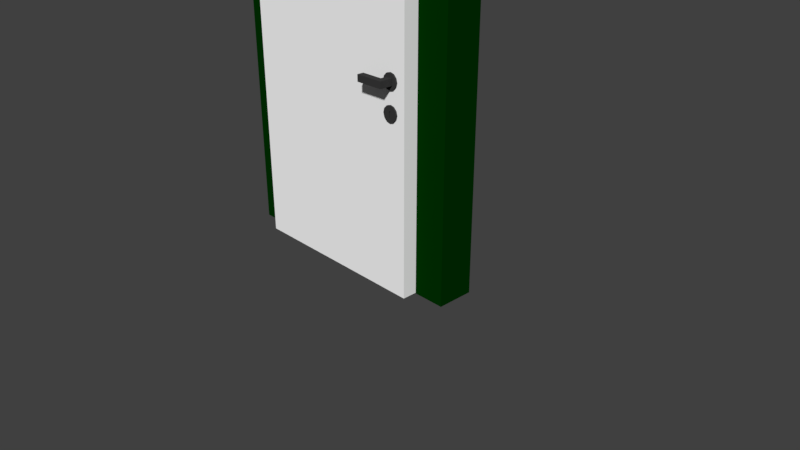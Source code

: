 # Source: portasingola.blend  (saved by Blender 2.78.0; exported with 4.5.12 LTS)
import bpy
from mathutils import Matrix  # noqa: F401  (used for matrix-valued properties, if any)

bpy.ops.wm.read_factory_settings(use_empty=True)
scene = bpy.context.scene
scene.name = 'Scene'

# ---- collections
col_collection_1 = bpy.data.collections.new('Collection 1'); scene.collection.children.link(col_collection_1)
col_collection_5 = bpy.data.collections.new('Collection 5'); scene.collection.children.link(col_collection_5)

# ---- materials (node trees are filled in below, after node groups)
mat_material_002 = bpy.data.materials.new('Material.002')
mat_material_002.alpha_threshold = 0.0
mat_material_002.use_transparent_shadow = False
mat_material_002.diffuse_color = (1.0, 1.0, 1.0, 1.0)
mat_material_002.roughness = 0.5
mat_material_002.specular_intensity = 0.0
mat_material_001 = bpy.data.materials.new('Material.001')
mat_material_001.alpha_threshold = 0.0
mat_material_001.use_transparent_shadow = False
mat_material_001.diffuse_color = (0.04203, 0.04203, 0.04203, 1.0)
mat_material_001.roughness = 0.5
mat_material_001.specular_intensity = 0.0
mat_material_005 = bpy.data.materials.new('Material.005')
mat_material_005.alpha_threshold = 0.0
mat_material_005.use_transparent_shadow = False
mat_material_005.diffuse_color = (0.0, 0.03106, 0.0005514, 1.0)
mat_material_005.roughness = 0.5
mat_material_005.specular_intensity = 0.0
mat_material_000 = bpy.data.materials.new('Material.000')
mat_material_000.alpha_threshold = 0.0
mat_material_000.use_transparent_shadow = False
mat_material_000.diffuse_color = (0.04203, 0.04203, 0.04203, 1.0)
mat_material_000.roughness = 0.5
mat_material_000.specular_intensity = 0.0

# ---- material node trees

# ---- world
world_world = bpy.data.worlds.new('World'); scene.world = world_world
world_world.color = (0.05088, 0.05088, 0.05088)
world_world.use_sun_shadow = False
world_world.sun_shadow_jitter_overblur = 0.0
world_world.cycles.sampling_method = 'MANUAL'

# ---- cameras
cam_camera = bpy.data.cameras.new('Camera')
cam_camera.clip_end = 100.0
cam_camera.lens = 35.0
cam_camera.sensor_width = 32.0
cam_camera.sensor_height = 18.0
cam_camera.ortho_scale = 7.314
cam_camera.dof.focus_distance = 0.0
cam_camera.dof.aperture_fstop = 128.0

# ---- meshes
me_cylinder_007 = bpy.data.meshes.new('Cylinder.007')
me_cylinder_007.from_pydata([(9.298e-06, -0.09683, -2.872), (9.298e-06, 0.1432, -2.872), (9.298e-06, 0.1432, 2.759), (9.298e-06, -0.09683, 2.759), (9.298e-06, -0.09683, 2.759), (9.298e-06, -0.09683, -2.872), (9.298e-06, 0.1432, 2.759), (9.298e-06, 0.1432, -2.872), (2.528, -0.09683, -2.872), (2.528, 0.1432, -2.872), (2.528, 0.1432, 2.759), (2.528, -0.09683, 2.759), (2.323, -0.1186, -0.5443), (2.323, -0.09861, -0.5443), (2.373, -0.1186, -0.5577), (2.373, -0.09861, -0.5577), (2.409, -0.1186, -0.5943), (2.409, -0.09861, -0.5943), (2.423, -0.1186, -0.6443), (2.423, -0.09861, -0.6443), (2.409, -0.1186, -0.6943), (2.409, -0.09861, -0.6943), (2.373, -0.1186, -0.7309), (2.373, -0.09861, -0.7309), (2.323, -0.1186, -0.7443), (2.323, -0.09861, -0.7443), (2.273, -0.1186, -0.7309), (2.273, -0.09861, -0.7309), (2.236, -0.1186, -0.6943), (2.236, -0.09861, -0.6943), (2.223, -0.1186, -0.6443), (2.223, -0.09861, -0.6443), (2.236, -0.1186, -0.5943), (2.236, -0.09861, -0.5943), (2.273, -0.1186, -0.5577), (2.273, -0.09861, -0.5577), (2.323, -0.1186, -0.6096), (2.332, -0.1186, -0.6156), (2.335, -0.1186, -0.634), (2.336, -0.1186, -0.6648), (2.335, -0.1186, -0.6899), (2.33, -0.1186, -0.7082), (2.323, -0.1186, -0.7117), (2.315, -0.1186, -0.7082), (2.31, -0.1186, -0.6899), (2.31, -0.1186, -0.6648), (2.31, -0.1186, -0.634), (2.313, -0.1186, -0.6156), (2.323, -0.1051, -0.6096), (2.332, -0.1051, -0.6156), (2.335, -0.1051, -0.634), (2.336, -0.1051, -0.6648), (2.335, -0.1051, -0.6899), (2.33, -0.1051, -0.7082), (2.323, -0.1051, -0.7117), (2.315, -0.1051, -0.7082), (2.31, -0.1051, -0.6899), (2.31, -0.1051, -0.6648), (2.31, -0.1051, -0.634), (2.313, -0.1051, -0.6156), (2.323, -0.1186, -0.1813), (2.323, -0.09861, -0.1813), (2.373, -0.1186, -0.1947), (2.373, -0.09861, -0.1947), (2.409, -0.1186, -0.2313), (2.409, -0.09861, -0.2313), (2.423, -0.1186, -0.2813), (2.423, -0.09861, -0.2813), (2.409, -0.1186, -0.3313), (2.409, -0.09861, -0.3313), (2.373, -0.1186, -0.3679), (2.373, -0.09861, -0.3679), (2.323, -0.1186, -0.3813), (2.323, -0.09861, -0.3813), (2.273, -0.1186, -0.3679), (2.273, -0.09861, -0.3679), (2.236, -0.1186, -0.3313), (2.236, -0.09861, -0.3313), (2.223, -0.1186, -0.2813), (2.223, -0.09861, -0.2813), (2.236, -0.1186, -0.2313), (2.236, -0.09861, -0.2313), (2.273, -0.1186, -0.1947), (2.273, -0.09861, -0.1947), (2.323, 0.1692, -0.5443), (2.323, 0.1492, -0.5443), (2.373, 0.1692, -0.5577), (2.373, 0.1492, -0.5577), (2.409, 0.1692, -0.5943), (2.409, 0.1492, -0.5943), (2.423, 0.1692, -0.6443), (2.423, 0.1492, -0.6443), (2.409, 0.1692, -0.6943), (2.409, 0.1492, -0.6943), (2.373, 0.1692, -0.7309), (2.373, 0.1492, -0.7309), (2.323, 0.1692, -0.7443), (2.323, 0.1492, -0.7443), (2.273, 0.1692, -0.7309), (2.273, 0.1492, -0.7309), (2.236, 0.1692, -0.6943), (2.236, 0.1492, -0.6943), (2.223, 0.1692, -0.6443), (2.223, 0.1492, -0.6443), (2.236, 0.1692, -0.5943), (2.236, 0.1492, -0.5943), (2.273, 0.1692, -0.5577), (2.273, 0.1492, -0.5577), (2.323, 0.1692, -0.6096), (2.332, 0.1692, -0.6156), (2.335, 0.1692, -0.634), (2.336, 0.1692, -0.6648), (2.335, 0.1692, -0.6899), (2.33, 0.1692, -0.7082), (2.323, 0.1692, -0.7117), (2.315, 0.1692, -0.7082), (2.31, 0.1692, -0.6899), (2.31, 0.1692, -0.6648), (2.31, 0.1692, -0.634), (2.313, 0.1692, -0.6156), (2.323, 0.1557, -0.6096), (2.332, 0.1557, -0.6156), (2.335, 0.1557, -0.634), (2.336, 0.1557, -0.6648), (2.335, 0.1557, -0.6899), (2.33, 0.1557, -0.7082), (2.323, 0.1557, -0.7117), (2.315, 0.1557, -0.7082), (2.31, 0.1557, -0.6899), (2.31, 0.1557, -0.6648), (2.31, 0.1557, -0.634), (2.313, 0.1557, -0.6156), (2.323, 0.1692, -0.1813), (2.323, 0.1492, -0.1813), (2.373, 0.1692, -0.1947), (2.373, 0.1492, -0.1947), (2.409, 0.1692, -0.2313), (2.409, 0.1492, -0.2313), (2.423, 0.1692, -0.2813), (2.423, 0.1492, -0.2813), (2.409, 0.1692, -0.3313), (2.409, 0.1492, -0.3313), (2.373, 0.1692, -0.3679), (2.373, 0.1492, -0.3679), (2.323, 0.1692, -0.3813), (2.323, 0.1492, -0.3813), (2.273, 0.1692, -0.3679), (2.273, 0.1492, -0.3679), (2.236, 0.1692, -0.3313), (2.236, 0.1492, -0.3313), (2.223, 0.1692, -0.2813), (2.223, 0.1492, -0.2813), (2.236, 0.1692, -0.2313), (2.236, 0.1492, -0.2313), (2.273, 0.1692, -0.1947), (2.273, 0.1492, -0.1947)], [], [(8, 11, 3, 0), (9, 8, 0, 1), (7, 5, 4, 6), (9, 1, 6, 7, 2, 10), (2, 3, 11, 10), (12, 14, 15, 13), (14, 16, 17, 15), (16, 18, 19, 17), (18, 20, 21, 19), (20, 22, 23, 21), (22, 24, 25, 23), (24, 26, 27, 25), (26, 28, 29, 27), (28, 30, 31, 29), (30, 32, 33, 31), (15, 17, 19, 21, 23, 25, 27, 29, 31, 33, 35, 13), (32, 34, 35, 33), (34, 12, 13, 35), (20, 40, 41, 22), (47, 59, 48, 36), (18, 39, 40, 20), (34, 47, 36, 12), (12, 36, 37, 14), (16, 38, 39, 18), (32, 46, 47, 34), (14, 37, 38, 16), (30, 45, 46, 32), (28, 44, 45, 30), (26, 43, 44, 28), (24, 42, 43, 26), (22, 41, 42, 24), (48, 59, 58, 57, 56, 55, 54, 53, 52, 51, 50, 49), (37, 49, 50, 38), (44, 56, 57, 45), (41, 53, 54, 42), (38, 50, 51, 39), (45, 57, 58, 46), (42, 54, 55, 43), (39, 51, 52, 40), (46, 58, 59, 47), (36, 48, 49, 37), (43, 55, 56, 44), (40, 52, 53, 41), (60, 62, 63, 61), (62, 64, 65, 63), (64, 66, 67, 65), (66, 68, 69, 67), (68, 70, 71, 69), (70, 72, 73, 71), (72, 74, 75, 73), (74, 76, 77, 75), (76, 78, 79, 77), (78, 80, 81, 79), (63, 65, 67, 69, 71, 73, 75, 77, 79, 81, 83, 61), (80, 82, 83, 81), (82, 60, 61, 83), (60, 82, 80, 78, 76, 74, 72, 70, 68, 66, 64, 62), (84, 85, 87, 86), (86, 87, 89, 88), (88, 89, 91, 90), (90, 91, 93, 92), (92, 93, 95, 94), (94, 95, 97, 96), (96, 97, 99, 98), (98, 99, 101, 100), (100, 101, 103, 102), (102, 103, 105, 104), (87, 85, 107, 105, 103, 101, 99, 97, 95, 93, 91, 89), (104, 105, 107, 106), (106, 107, 85, 84), (92, 94, 113, 112), (119, 108, 120, 131), (90, 92, 112, 111), (106, 84, 108, 119), (84, 86, 109, 108), (88, 90, 111, 110), (104, 106, 119, 118), (86, 88, 110, 109), (102, 104, 118, 117), (100, 102, 117, 116), (98, 100, 116, 115), (96, 98, 115, 114), (94, 96, 114, 113), (120, 121, 122, 123, 124, 125, 126, 127, 128, 129, 130, 131), (109, 110, 122, 121), (116, 117, 129, 128), (113, 114, 126, 125), (110, 111, 123, 122), (117, 118, 130, 129), (114, 115, 127, 126), (111, 112, 124, 123), (118, 119, 131, 130), (108, 109, 121, 120), (115, 116, 128, 127), (112, 113, 125, 124), (132, 133, 135, 134), (134, 135, 137, 136), (136, 137, 139, 138), (138, 139, 141, 140), (140, 141, 143, 142), (142, 143, 145, 144), (144, 145, 147, 146), (146, 147, 149, 148), (148, 149, 151, 150), (150, 151, 153, 152), (135, 133, 155, 153, 151, 149, 147, 145, 143, 141, 139, 137), (152, 153, 155, 154), (154, 155, 133, 132), (132, 134, 136, 138, 140, 142, 144, 146, 148, 150, 152, 154), (10, 11, 8, 9)])
me_cylinder_007.polygons.foreach_set('material_index', [0, 0, 0, 0, 0, 1, 1, 1, 1, 1, 1, 1, 1, 1, 1, 1, 1, 1, 1, 1, 1, 1, 1, 1, 1, 1, 1, 1, 1, 1, 1, 1, 1, 1, 1, 1, 1, 1, 1, 1, 1, 1, 1, 1, 1, 1, 1, 1, 1, 1, 1, 1, 1, 1, 1, 1, 1, 1, 1, 1, 1, 1, 1, 1, 1, 1, 1, 1, 1, 1, 1, 1, 1, 1, 1, 1, 1, 1, 1, 1, 1, 1, 1, 1, 1, 1, 1, 1, 1, 1, 1, 1, 1, 1, 1, 1, 1, 1, 1, 1, 1, 1, 1, 1, 1, 1, 1, 1, 1, 0])
_uv = me_cylinder_007.uv_layers.new(name='UVMap')
_uv.uv.foreach_set('vector', [0.0, 0.0, 0.0, 1.0, 1.0, 1.0, 1.0, 0.0, 0.0, 0.0, 0.0, 1.0, 1.0, 1.0, 1.0, 0.0, 0.0, 0.0, 0.0, 1.0, 1.0, 1.0, 1.0, 0.0, 0.5, 1.0, 0.06699, 0.75, 0.06699, 0.25, 0.5, 0.0, 0.933, 0.25, 0.933, 0.75, 0.0, 0.0, 0.0, 1.0, 1.0, 1.0, 1.0, 0.0, 0.0, 0.0, 0.0, 1.0, 1.0, 1.0, 1.0, 0.0, 0.0, 0.0, 0.0, 1.0, 1.0, 1.0, 1.0, 0.0, 0.0, 0.0, 0.0, 1.0, 1.0, 1.0, 1.0, 0.0, 0.0, 0.0, 0.0, 1.0, 1.0, 1.0, 1.0, 0.0, 0.0, 0.0, 0.0, 1.0, 1.0, 1.0, 1.0, 0.0, 0.0, 0.0, 0.0, 1.0, 1.0, 1.0, 1.0, 0.0, 0.0, 0.0, 0.0, 1.0, 1.0, 1.0, 1.0, 0.0, 0.0, 0.0, 0.0, 1.0, 1.0, 1.0, 1.0, 0.0, 0.0, 0.0, 0.0, 1.0, 1.0, 1.0, 1.0, 0.0, 0.0, 0.0, 0.0, 1.0, 1.0, 1.0, 1.0, 0.0, 0.5, 1.0, 0.25, 0.933, 0.06699, 0.75, 0.0, 0.5, 0.06699, 0.25, 0.25, 0.06699, 0.5, 0.0, 0.75, 0.06699, 0.933, 0.25, 1.0, 0.5, 0.933, 0.75, 0.75, 0.933, 0.0, 0.0, 0.0, 1.0, 1.0, 1.0, 1.0, 0.0, 0.0, 0.0, 0.0, 1.0, 1.0, 1.0, 1.0, 0.0, 0.0, 0.0, 0.0, 1.0, 1.0, 1.0, 1.0, 0.0, 0.0, 0.0, 0.0, 1.0, 1.0, 1.0, 1.0, 0.0, 0.0, 0.0, 0.0, 1.0, 1.0, 1.0, 1.0, 0.0, 0.0, 0.0, 0.0, 1.0, 1.0, 1.0, 1.0, 0.0, 0.0, 0.0, 0.0, 1.0, 1.0, 1.0, 1.0, 0.0, 0.0, 0.0, 0.0, 1.0, 1.0, 1.0, 1.0, 0.0, 0.0, 0.0, 0.0, 1.0, 1.0, 1.0, 1.0, 0.0, 0.0, 0.0, 0.0, 1.0, 1.0, 1.0, 1.0, 0.0, 0.0, 0.0, 0.0, 1.0, 1.0, 1.0, 1.0, 0.0, 0.0, 0.0, 0.0, 1.0, 1.0, 1.0, 1.0, 0.0, 0.0, 0.0, 0.0, 1.0, 1.0, 1.0, 1.0, 0.0, 0.0, 0.0, 0.0, 1.0, 1.0, 1.0, 1.0, 0.0, 0.0, 0.0, 0.0, 1.0, 1.0, 1.0, 1.0, 0.0, 0.5, 1.0, 0.25, 0.933, 0.06699, 0.75, 0.0, 0.5, 0.06699, 0.25, 0.25, 0.06699, 0.5, 0.0, 0.75, 0.06699, 0.933, 0.25, 1.0, 0.5, 0.933, 0.75, 0.75, 0.933, 0.0, 0.0, 0.0, 1.0, 1.0, 1.0, 1.0, 0.0, 0.0, 0.0, 0.0, 1.0, 1.0, 1.0, 1.0, 0.0, 0.0, 0.0, 0.0, 1.0, 1.0, 1.0, 1.0, 0.0, 0.0, 0.0, 0.0, 1.0, 1.0, 1.0, 1.0, 0.0, 0.0, 0.0, 0.0, 1.0, 1.0, 1.0, 1.0, 0.0, 0.0, 0.0, 0.0, 1.0, 1.0, 1.0, 1.0, 0.0, 0.0, 0.0, 0.0, 1.0, 1.0, 1.0, 1.0, 0.0, 0.0, 0.0, 0.0, 1.0, 1.0, 1.0, 1.0, 0.0, 0.0, 0.0, 0.0, 1.0, 1.0, 1.0, 1.0, 0.0, 0.0, 0.0, 0.0, 1.0, 1.0, 1.0, 1.0, 0.0, 0.0, 0.0, 0.0, 1.0, 1.0, 1.0, 1.0, 0.0, 0.0, 0.0, 0.0, 1.0, 1.0, 1.0, 1.0, 0.0, 0.0, 0.0, 0.0, 1.0, 1.0, 1.0, 1.0, 0.0, 0.0, 0.0, 0.0, 1.0, 1.0, 1.0, 1.0, 0.0, 0.0, 0.0, 0.0, 1.0, 1.0, 1.0, 1.0, 0.0, 0.0, 0.0, 0.0, 1.0, 1.0, 1.0, 1.0, 0.0, 0.0, 0.0, 0.0, 1.0, 1.0, 1.0, 1.0, 0.0, 0.0, 0.0, 0.0, 1.0, 1.0, 1.0, 1.0, 0.0, 0.0, 0.0, 0.0, 1.0, 1.0, 1.0, 1.0, 0.0, 0.0, 0.0, 0.0, 1.0, 1.0, 1.0, 1.0, 0.0, 0.0, 0.0, 0.0, 1.0, 1.0, 1.0, 1.0, 0.0, 0.5, 1.0, 0.25, 0.933, 0.06699, 0.75, 0.0, 0.5, 0.06699, 0.25, 0.25, 0.06699, 0.5, 0.0, 0.75, 0.06699, 0.933, 0.25, 1.0, 0.5, 0.933, 0.75, 0.75, 0.933, 0.0, 0.0, 0.0, 1.0, 1.0, 1.0, 1.0, 0.0, 0.0, 0.0, 0.0, 1.0, 1.0, 1.0, 1.0, 0.0, 0.5, 1.0, 0.25, 0.933, 0.06699, 0.75, 0.0, 0.5, 0.06699, 0.25, 0.25, 0.06699, 0.5, 0.0, 0.75, 0.06699, 0.933, 0.25, 1.0, 0.5, 0.933, 0.75, 0.75, 0.933, 0.0, 0.0, 1.0, 0.0, 1.0, 1.0, 0.0, 1.0, 0.0, 0.0, 1.0, 0.0, 1.0, 1.0, 0.0, 1.0, 0.0, 0.0, 1.0, 0.0, 1.0, 1.0, 0.0, 1.0, 0.0, 0.0, 1.0, 0.0, 1.0, 1.0, 0.0, 1.0, 0.0, 0.0, 1.0, 0.0, 1.0, 1.0, 0.0, 1.0, 0.0, 0.0, 1.0, 0.0, 1.0, 1.0, 0.0, 1.0, 0.0, 0.0, 1.0, 0.0, 1.0, 1.0, 0.0, 1.0, 0.0, 0.0, 1.0, 0.0, 1.0, 1.0, 0.0, 1.0, 0.0, 0.0, 1.0, 0.0, 1.0, 1.0, 0.0, 1.0, 0.0, 0.0, 1.0, 0.0, 1.0, 1.0, 0.0, 1.0, 0.5, 1.0, 0.75, 0.933, 0.933, 0.75, 1.0, 0.5, 0.933, 0.25, 0.75, 0.06699, 0.5, 0.0, 0.25, 0.06699, 0.06699, 0.25, 0.0, 0.5, 0.06699, 0.75, 0.25, 0.933, 0.0, 0.0, 1.0, 0.0, 1.0, 1.0, 0.0, 1.0, 0.0, 0.0, 1.0, 0.0, 1.0, 1.0, 0.0, 1.0, 0.0, 0.0, 1.0, 0.0, 1.0, 1.0, 0.0, 1.0, 0.0, 0.0, 1.0, 0.0, 1.0, 1.0, 0.0, 1.0, 0.0, 0.0, 1.0, 0.0, 1.0, 1.0, 0.0, 1.0, 0.0, 0.0, 1.0, 0.0, 1.0, 1.0, 0.0, 1.0, 0.0, 0.0, 1.0, 0.0, 1.0, 1.0, 0.0, 1.0, 0.0, 0.0, 1.0, 0.0, 1.0, 1.0, 0.0, 1.0, 0.0, 0.0, 1.0, 0.0, 1.0, 1.0, 0.0, 1.0, 0.0, 0.0, 1.0, 0.0, 1.0, 1.0, 0.0, 1.0, 0.0, 0.0, 1.0, 0.0, 1.0, 1.0, 0.0, 1.0, 0.0, 0.0, 1.0, 0.0, 1.0, 1.0, 0.0, 1.0, 0.0, 0.0, 1.0, 0.0, 1.0, 1.0, 0.0, 1.0, 0.0, 0.0, 1.0, 0.0, 1.0, 1.0, 0.0, 1.0, 0.0, 0.0, 1.0, 0.0, 1.0, 1.0, 0.0, 1.0, 0.5, 1.0, 0.75, 0.933, 0.933, 0.75, 1.0, 0.5, 0.933, 0.25, 0.75, 0.06699, 0.5, 0.0, 0.25, 0.06699, 0.06699, 0.25, 0.0, 0.5, 0.06699, 0.75, 0.25, 0.933, 0.0, 0.0, 1.0, 0.0, 1.0, 1.0, 0.0, 1.0, 0.0, 0.0, 1.0, 0.0, 1.0, 1.0, 0.0, 1.0, 0.0, 0.0, 1.0, 0.0, 1.0, 1.0, 0.0, 1.0, 0.0, 0.0, 1.0, 0.0, 1.0, 1.0, 0.0, 1.0, 0.0, 0.0, 1.0, 0.0, 1.0, 1.0, 0.0, 1.0, 0.0, 0.0, 1.0, 0.0, 1.0, 1.0, 0.0, 1.0, 0.0, 0.0, 1.0, 0.0, 1.0, 1.0, 0.0, 1.0, 0.0, 0.0, 1.0, 0.0, 1.0, 1.0, 0.0, 1.0, 0.0, 0.0, 1.0, 0.0, 1.0, 1.0, 0.0, 1.0, 0.0, 0.0, 1.0, 0.0, 1.0, 1.0, 0.0, 1.0, 0.0, 0.0, 1.0, 0.0, 1.0, 1.0, 0.0, 1.0, 0.0, 0.0, 1.0, 0.0, 1.0, 1.0, 0.0, 1.0, 0.0, 0.0, 1.0, 0.0, 1.0, 1.0, 0.0, 1.0, 0.0, 0.0, 1.0, 0.0, 1.0, 1.0, 0.0, 1.0, 0.0, 0.0, 1.0, 0.0, 1.0, 1.0, 0.0, 1.0, 0.0, 0.0, 1.0, 0.0, 1.0, 1.0, 0.0, 1.0, 0.0, 0.0, 1.0, 0.0, 1.0, 1.0, 0.0, 1.0, 0.0, 0.0, 1.0, 0.0, 1.0, 1.0, 0.0, 1.0, 0.0, 0.0, 1.0, 0.0, 1.0, 1.0, 0.0, 1.0, 0.0, 0.0, 1.0, 0.0, 1.0, 1.0, 0.0, 1.0, 0.0, 0.0, 1.0, 0.0, 1.0, 1.0, 0.0, 1.0, 0.5, 1.0, 0.75, 0.933, 0.933, 0.75, 1.0, 0.5, 0.933, 0.25, 0.75, 0.06699, 0.5, 0.0, 0.25, 0.06699, 0.06699, 0.25, 0.0, 0.5, 0.06699, 0.75, 0.25, 0.933, 0.0, 0.0, 1.0, 0.0, 1.0, 1.0, 0.0, 1.0, 0.0, 0.0, 1.0, 0.0, 1.0, 1.0, 0.0, 1.0, 0.5, 1.0, 0.75, 0.933, 0.933, 0.75, 1.0, 0.5, 0.933, 0.25, 0.75, 0.06699, 0.5, 0.0, 0.25, 0.06699, 0.06699, 0.25, 0.0, 0.5, 0.06699, 0.75, 0.25, 0.933, 1.0, 0.0, 1.0, 1.0, 0.0, 0.0, 0.0, 0.0])
me_cylinder_007.materials.append(mat_material_002)
me_cylinder_007.materials.append(mat_material_001)
me_cylinder_007.use_remesh_preserve_volume = False
me_cylinder_007.use_remesh_preserve_attributes = False
me_cylinder_007.use_mirror_vertex_groups = False
me_cylinder_007.update()
me_cube = bpy.data.meshes.new('Cube')
me_cube.from_pydata([(-2.423, -0.2442, -0.008843), (-2.423, -0.2442, 5.991), (-2.423, 0.2358, -0.008843), (-2.423, 0.2358, 5.991), (1.977, -0.2442, -0.008843), (1.977, -0.2442, 5.991), (1.977, 0.2358, -0.008843), (1.977, 0.2358, 5.991), (-1.983, -0.4842, -0.008843), (1.537, 0.2358, 5.991), (1.537, -0.2442, -0.008843), (1.537, 0.2358, -0.008843), (1.537, -0.2442, 5.991), (-1.983, 0.2358, -0.008843), (-1.983, -0.2442, 5.991), (-1.983, 0.2358, 5.991), (-1.983, -0.2442, -0.008843), (-2.423, -0.2442, 5.622), (-2.423, 0.2358, 5.622), (1.977, 0.2358, 5.622), (1.977, -0.2442, 5.622), (1.537, -0.2442, 5.622), (1.537, 0.2358, 5.622), (-1.983, 0.2358, 5.622), (-1.983, -0.2442, 5.622), (-1.983, -0.4842, 5.622), (-1.983, -0.4842, 5.622), (-1.983, -0.4842, -0.008843), (-1.983, -0.2442, 5.622), (-1.983, -0.2442, -0.008843), (1.977, 0.2358, 5.622), (1.977, 0.2358, -0.008843), (1.977, -0.2442, -0.008843), (1.977, -0.2442, 5.622), (2.116, 0.2358, 5.991), (2.116, -0.2442, 5.991), (2.116, 0.2358, 5.622), (2.116, -0.2442, 5.622), (2.116, 0.2358, 5.622), (2.116, 0.2358, -0.008843), (2.116, -0.2442, -0.008843), (2.116, -0.2442, 5.622), (-2.423, 0.2358, -0.008843), (-2.423, -0.2442, -0.008843), (-2.423, -0.2442, 5.622), (-2.423, -0.2442, 5.991), (-2.423, 0.2358, 5.991), (-2.423, 0.2358, 5.622), (-2.562, 0.2358, -0.008843), (-2.562, -0.2442, -0.008843), (-2.562, -0.2442, 5.622), (-2.562, -0.2442, 5.991), (-2.562, 0.2358, 5.991), (-2.562, 0.2358, 5.622)], [(25, 26), (27, 8)], [(18, 2, 42, 47), (22, 9, 7, 19), (32, 31, 39, 40), (24, 14, 1, 17), (11, 6, 4, 10), (15, 3, 1, 14), (11, 13, 16, 10), (20, 5, 12, 21), (7, 9, 12, 5), (16, 24, 28, 29), (18, 3, 15, 23), (2, 13, 16, 0), (2, 18, 23, 13), (4, 20, 21, 10), (16, 24, 17, 0), (6, 19, 30, 31), (11, 22, 19, 6), (3, 18, 47, 46), (12, 9, 15, 14), (22, 23, 15, 9), (21, 12, 14, 24), (11, 10, 21, 22), (23, 22, 21, 24), (16, 13, 23, 24), (30, 33, 41, 38), (19, 20, 33, 30), (20, 4, 32, 33), (4, 6, 31, 32), (36, 34, 35, 37), (39, 38, 41, 40), (7, 5, 35, 34), (19, 7, 34, 36), (20, 19, 36, 37), (33, 32, 40, 41), (31, 30, 38, 39), (5, 20, 37, 35), (47, 42, 48, 53), (46, 47, 53, 52), (17, 1, 45, 44), (0, 17, 44, 43), (1, 3, 46, 45), (2, 0, 43, 42), (50, 51, 52, 53), (49, 50, 53, 48), (44, 45, 51, 50), (43, 44, 50, 49), (45, 46, 52, 51), (42, 43, 49, 48)])
me_cube.polygons.foreach_set('material_index', [0, 0, 0, 0, 0, 0, 1, 0, 0, 0, 0, 0, 0, 0, 0, 0, 0, 0, 0, 0, 0, 0, 0, 0, 0, 0, 0, 0, 0, 0, 0, 0, 0, 0, 0, 0, 0, 0, 0, 0, 0, 0, 0, 0, 0, 0, 0, 0])
_uv = me_cube.uv_layers.new(name='UVMap')
_uv.uv.foreach_set('vector', [1.0, 0.0, 0.0, 0.0, 0.0, 0.0, 1.0, 0.0, 0.0, 0.0, 1.0, 0.0, 1.0, 1.0, 0.0, 1.0, 1.0, 1.0, 1.0, 0.0, 1.0, 0.0, 1.0, 1.0, 0.0, 0.0, 1.0, 0.0, 1.0, 1.0, 0.0, 1.0, 0.0, 0.0, 1.0, 0.0, 1.0, 1.0, 0.0, 1.0, 0.0, 0.0, 1.0, 0.0, 1.0, 1.0, 0.0, 1.0, 0.0, 0.0, 1.0, 0.0, 1.0, 1.0, 0.0, 1.0, 0.0, 0.0, 1.0, 0.0, 1.0, 1.0, 0.0, 1.0, 0.0, 0.0, 1.0, 0.0, 1.0, 1.0, 0.0, 1.0, 0.0, 0.0, 1.0, 0.0, 1.0, 1.0, 0.0, 1.0, 0.0, 0.0, 1.0, 0.0, 1.0, 1.0, 0.0, 1.0, 0.0, 0.0, 1.0, 0.0, 1.0, 1.0, 0.0, 1.0, 0.0, 0.0, 1.0, 0.0, 1.0, 1.0, 0.0, 1.0, 0.0, 0.0, 1.0, 0.0, 1.0, 1.0, 0.0, 1.0, 0.0, 0.0, 1.0, 0.0, 1.0, 1.0, 0.0, 1.0, 0.0, 1.0, 1.0, 1.0, 1.0, 1.0, 0.0, 1.0, 0.0, 0.0, 1.0, 0.0, 1.0, 1.0, 0.0, 1.0, 1.0, 0.0, 0.0, 0.0, 0.0, 0.0, 1.0, 0.0, 0.0, 0.0, 1.0, 0.0, 1.0, 1.0, 0.0, 1.0, 0.0, 0.0, 1.0, 0.0, 1.0, 1.0, 0.0, 1.0, 0.0, 0.0, 1.0, 0.0, 1.0, 1.0, 0.0, 1.0, 0.0, 0.0, 1.0, 0.0, 1.0, 1.0, 0.0, 1.0, 0.0, 0.0, 1.0, 0.0, 1.0, 1.0, 0.0, 1.0, 0.0, 0.0, 1.0, 0.0, 1.0, 1.0, 0.0, 1.0, 0.0, 0.0, 0.0, 1.0, 0.0, 1.0, 0.0, 0.0, 0.0, 0.0, 0.0, 1.0, 0.0, 1.0, 0.0, 0.0, 1.0, 0.0, 0.0, 0.0, 0.0, 0.0, 1.0, 0.0, 1.0, 1.0, 1.0, 0.0, 1.0, 0.0, 1.0, 1.0, 0.0, 0.0, 1.0, 0.0, 1.0, 1.0, 0.0, 1.0, 0.0, 0.0, 1.0, 0.0, 1.0, 1.0, 0.0, 1.0, 0.0, 0.0, 0.0, 1.0, 0.0, 1.0, 0.0, 0.0, 0.0, 1.0, 1.0, 1.0, 1.0, 1.0, 0.0, 1.0, 0.0, 1.0, 0.0, 0.0, 0.0, 0.0, 0.0, 1.0, 1.0, 0.0, 0.0, 0.0, 0.0, 0.0, 1.0, 0.0, 0.0, 1.0, 1.0, 1.0, 1.0, 1.0, 0.0, 1.0, 1.0, 0.0, 0.0, 0.0, 0.0, 0.0, 1.0, 0.0, 1.0, 0.0, 0.0, 0.0, 0.0, 0.0, 1.0, 0.0, 1.0, 0.0, 0.0, 0.0, 0.0, 0.0, 1.0, 0.0, 0.0, 1.0, 1.0, 1.0, 1.0, 1.0, 0.0, 1.0, 0.0, 1.0, 1.0, 1.0, 1.0, 1.0, 0.0, 1.0, 1.0, 1.0, 1.0, 0.0, 1.0, 0.0, 1.0, 1.0, 0.0, 0.0, 0.0, 1.0, 0.0, 1.0, 0.0, 0.0, 0.0, 0.0, 1.0, 0.0, 1.0, 1.0, 0.0, 1.0, 0.0, 0.0, 1.0, 0.0, 1.0, 1.0, 0.0, 1.0, 0.0, 1.0, 1.0, 1.0, 1.0, 1.0, 0.0, 1.0, 0.0, 1.0, 1.0, 1.0, 1.0, 1.0, 0.0, 1.0, 1.0, 1.0, 1.0, 0.0, 1.0, 0.0, 1.0, 1.0, 0.0, 0.0, 0.0, 1.0, 0.0, 1.0, 0.0, 0.0])
me_cube.materials.append(mat_material_005)
me_cube.materials.append(mat_material_000)
me_cube.use_remesh_preserve_volume = False
me_cube.use_remesh_preserve_attributes = False
me_cube.use_mirror_vertex_groups = False
me_cube.update()
me_cube_005 = bpy.data.meshes.new('Cube.005')
me_cube_005.from_pydata([(-0.05358, -0.07876, -0.04974), (-0.05358, -0.07876, 0.03384), (-0.05358, -0.1623, -0.04974), (-0.05358, -0.1623, 0.03384), (0.03, -0.07876, -0.04974), (0.03, -0.07876, 0.03384), (0.03, -0.1623, -0.04974), (0.03, -0.1623, 0.03384), (-0.3338, -0.1623, -0.04974), (-0.3338, -0.07876, -0.04974), (-0.3338, -0.07876, 0.03384), (-0.3338, -0.1623, 0.03384), (-0.05358, 0.009389, -0.04974), (-0.05358, 0.009389, 0.03384), (0.03, 0.009389, 0.03384), (0.03, 0.009389, -0.04974), (-0.05358, 0.3808, -0.04974), (-0.05358, 0.3808, 0.03384), (-0.05358, 0.4643, -0.04974), (-0.05358, 0.4643, 0.03384), (0.03, 0.3808, -0.04974), (0.03, 0.3808, 0.03384), (0.03, 0.4643, -0.04974), (0.03, 0.4643, 0.03384), (-0.3338, 0.4643, -0.04974), (-0.3338, 0.3808, -0.04974), (-0.3338, 0.3808, 0.03384), (-0.3338, 0.4643, 0.03384), (-0.05358, 0.2926, -0.04974), (-0.05358, 0.2926, 0.03384), (0.03, 0.2926, 0.03384), (0.03, 0.2926, -0.04974)], [], [(1, 3, 11, 10), (2, 3, 7, 6), (6, 7, 5, 4), (5, 1, 13, 14), (2, 6, 4, 0), (7, 3, 1, 5), (9, 10, 11, 8), (2, 0, 9, 8), (3, 2, 8, 11), (0, 1, 10, 9), (15, 14, 13, 12), (4, 5, 14, 15), (1, 0, 12, 13), (0, 4, 15, 12), (17, 19, 27, 26), (18, 19, 23, 22), (22, 23, 21, 20), (21, 17, 29, 30), (18, 22, 20, 16), (23, 19, 17, 21), (25, 26, 27, 24), (18, 16, 25, 24), (19, 18, 24, 27), (16, 17, 26, 25), (31, 30, 29, 28), (20, 21, 30, 31), (17, 16, 28, 29), (16, 20, 31, 28)])
_uv = me_cube_005.uv_layers.new(name='UVMap')
_uv.uv.foreach_set('vector', [0.0, 0.0, 1.0, 0.0, 1.0, 1.0, 0.0, 1.0, 0.0, 0.0, 1.0, 0.0, 1.0, 1.0, 0.0, 1.0, 0.0, 0.0, 1.0, 0.0, 1.0, 1.0, 0.0, 1.0, 0.0, 0.0, 1.0, 0.0, 1.0, 1.0, 0.0, 1.0, 0.0, 0.0, 1.0, 0.0, 1.0, 1.0, 0.0, 1.0, 0.0, 0.0, 1.0, 0.0, 1.0, 1.0, 0.0, 1.0, 0.0, 0.0, 1.0, 0.0, 1.0, 1.0, 0.0, 1.0, 0.0, 0.0, 1.0, 0.0, 1.0, 1.0, 0.0, 1.0, 0.0, 0.0, 1.0, 0.0, 1.0, 1.0, 0.0, 1.0, 0.0, 0.0, 1.0, 0.0, 1.0, 1.0, 0.0, 1.0, 0.0, 0.0, 1.0, 0.0, 1.0, 1.0, 0.0, 1.0, 0.0, 0.0, 1.0, 0.0, 1.0, 1.0, 0.0, 1.0, 0.0, 0.0, 1.0, 0.0, 1.0, 1.0, 0.0, 1.0, 0.0, 0.0, 1.0, 0.0, 1.0, 1.0, 0.0, 1.0, 0.0, 0.0, 1.0, 0.0, 1.0, 1.0, 0.0, 1.0, 0.0, 0.0, 1.0, 0.0, 1.0, 1.0, 0.0, 1.0, 0.0, 0.0, 1.0, 0.0, 1.0, 1.0, 0.0, 1.0, 0.0, 0.0, 1.0, 0.0, 1.0, 1.0, 0.0, 1.0, 0.0, 0.0, 1.0, 0.0, 1.0, 1.0, 0.0, 1.0, 0.0, 0.0, 1.0, 0.0, 1.0, 1.0, 0.0, 1.0, 0.0, 0.0, 1.0, 0.0, 1.0, 1.0, 0.0, 1.0, 0.0, 0.0, 1.0, 0.0, 1.0, 1.0, 0.0, 1.0, 0.0, 0.0, 1.0, 0.0, 1.0, 1.0, 0.0, 1.0, 0.0, 0.0, 1.0, 0.0, 1.0, 1.0, 0.0, 1.0, 0.0, 0.0, 1.0, 0.0, 1.0, 1.0, 0.0, 1.0, 0.0, 0.0, 1.0, 0.0, 1.0, 1.0, 0.0, 1.0, 0.0, 0.0, 1.0, 0.0, 1.0, 1.0, 0.0, 1.0, 0.0, 0.0, 1.0, 0.0, 1.0, 1.0, 0.0, 1.0])
me_cube_005.materials.append(mat_material_001)
me_cube_005.use_remesh_preserve_volume = False
me_cube_005.use_remesh_preserve_attributes = False
me_cube_005.use_mirror_vertex_groups = False
me_cube_005.update()

# ---- objects
ob_portaprincipale = bpy.data.objects.new('PortaPrincipale', me_cylinder_007)
ob_strutturaporta = bpy.data.objects.new('StrutturaPorta', me_cube)
ob_camera = bpy.data.objects.new('Camera', cam_camera)
ob_maniglia = bpy.data.objects.new('Maniglia', me_cube_005)

# ---- transforms, parenting, visibility, modifiers, constraints
ob_portaprincipale.location = (-1.431, -0.3312, 2.863)
ob_portaprincipale.lineart.crease_threshold = 0.0
_vg = ob_portaprincipale.vertex_groups.new(name='Bone')
_vg = ob_portaprincipale.vertex_groups.new(name='BoneManiglia')
ob_strutturaporta.location = (0.0, 0.0, 0.0)
ob_strutturaporta.scale = (0.7208, 1.0, 1.0)
ob_strutturaporta.lineart.crease_threshold = 0.0
ob_camera.location = (7.481, -6.508, 5.344)
ob_camera.rotation_euler = (1.109, 0.0, 0.8149)
ob_camera.lock_rotations_4d = False
ob_camera.empty_display_type = 'ARROWS'
ob_camera.color = (0.0, 0.0, 0.0, 0.0)
ob_camera.display_type = 'WIRE'
ob_camera.lineart.crease_threshold = 0.0
ob_maniglia.location = (0.9051, -0.4569, 2.594)
ob_maniglia.lineart.crease_threshold = 0.0
_vg = ob_maniglia.vertex_groups.new(name='Bone')
_vg = ob_maniglia.vertex_groups.new(name='BoneManiglia')

# ---- collection membership
col_collection_1.objects.link(ob_portaprincipale)
col_collection_1.objects.link(ob_strutturaporta)
col_collection_1.objects.link(ob_camera)
col_collection_5.objects.link(ob_maniglia)

# ---- scene / render settings (as saved in the file)
scene.camera = ob_camera
scene.frame_start = 1; scene.frame_end = 40; scene.frame_set(36)
scene.render.engine = 'BLENDER_EEVEE_NEXT'
scene.render.resolution_percentage = 50
scene.render.dither_intensity = 0.0
scene.cycles.use_denoising = False
scene.cycles.samples = 128
scene.cycles.sampling_pattern = 'TABULATED_SOBOL'
scene.cycles.light_sampling_threshold = 0.0
scene.cycles.use_adaptive_sampling = False
scene.cycles.use_light_tree = False
scene.cycles.blur_glossy = 0.0
scene.cycles.sample_clamp_indirect = 0.0
scene.view_settings.view_transform = 'Standard'
bpy.context.view_layer.update()

# ---- added for rendering (the .blend has no usable light): sun
light_auto_sun = bpy.data.lights.new('AutoSun', 'SUN')
light_auto_sun.energy = 3.0
light_auto_sun.angle = 0.0523599
ob_auto_sun = bpy.data.objects.new('AutoSun', light_auto_sun)
scene.collection.objects.link(ob_auto_sun)
ob_auto_sun.rotation_euler = (0.872665, 0.174533, 0.523599)
bpy.context.view_layer.update()
